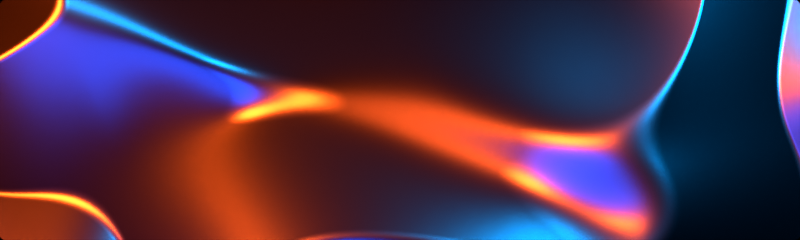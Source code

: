 # Source: render.blend  (saved by Blender 2.81.16; exported with 4.5.12 LTS)
import bpy
from mathutils import Matrix  # noqa: F401  (used for matrix-valued properties, if any)

bpy.ops.wm.read_factory_settings(use_empty=True)
scene = bpy.context.scene
scene.name = 'Scene'

# ---- collections
col_collection = bpy.data.collections.new('Collection'); scene.collection.children.link(col_collection)

# ---- materials (node trees are filled in below, after node groups)
mat_material_001 = bpy.data.materials.new('Material.001')

# ---- node groups
ng_nodegroup = bpy.data.node_groups.new('NodeGroup', 'ShaderNodeTree')
_s = ng_nodegroup.interface.new_socket(name='Value', in_out='OUTPUT', socket_type='NodeSocketFloat')
_s.default_value = 62.0
_s = ng_nodegroup.interface.new_socket(name='Value', in_out='INPUT', socket_type='NodeSocketFloat')
_s.default_value = 62.0
_N = ng_nodegroup.nodes; _L = ng_nodegroup.links
n0 = _N.new('NodeGroupOutput'); n0.name = 'Group Output'; n0.location = (200, 60)
n1 = _N.new('NodeGroupInput'); n1.name = 'Group Input'; n1.location = (-200, 60)
_L.new(n1.outputs[0], n0.inputs[0])
n0.is_active_output = True

# ---- material node trees
mat_material_001.use_nodes = True; mat_material_001.node_tree.nodes.clear()
_N = mat_material_001.node_tree.nodes; _L = mat_material_001.node_tree.links
n0 = _N.new('ShaderNodeTexNoise'); n0.name = 'Noise Texture'; n0.location = (-495, 422)
n0.inputs[2].default_value = 0.2
n0.inputs[3].default_value = 0.4
n0.inputs[8].default_value = 0.4
n1 = _N.new('ShaderNodeTexCoord'); n1.name = 'Texture Coordinate'; n1.location = (-1065, 361)
n2 = _N.new('ShaderNodeMapping'); n2.name = 'Mapping'; n2.location = (-736, 421)
n3 = _N.new('ShaderNodeGroup'); n3.name = 'Group'; n3.location = (-1016, 519)
n3.node_tree = ng_nodegroup
n3.inputs[0].default_value = 79.8
n4 = _N.new('ShaderNodeMath'); n4.name = 'Math.001'; n4.location = (-261, 421)
n4.operation = 'MULTIPLY'
n4.inputs[1].default_value = 25.0
n5 = _N.new('ShaderNodeMath'); n5.name = 'Math'; n5.location = (-51, 411)
n5.operation = 'SINE'
n6 = _N.new('ShaderNodeBsdfPrincipled'); n6.name = 'Principled BSDF'; n6.location = (415, 424)
n6.distribution = 'GGX'
n6.subsurface_method = 'BURLEY'
n6.inputs[0].default_value = (0.0405, 0.0405, 0.0405, 1.0)
n6.inputs[1].default_value = 1.0
n6.inputs[2].default_value = 0.3432
n6.inputs[3].default_value = 1.45
n6.inputs[20].default_value = 0.0
n6.inputs[27].default_value = (0.0, 0.0, 0.0, 1.0)
n6.inputs[28].default_value = 1.0
n7 = _N.new('ShaderNodeBump'); n7.name = 'Bump'; n7.location = (193, 265)
n7.inputs[1].default_value = 2.8
n7.inputs[2].default_value = 1.0
n8 = _N.new('ShaderNodeOutputMaterial'); n8.name = 'Material Output'; n8.location = (788, 435)
_L.new(n1.outputs[3], n2.inputs[0])
_L.new(n0.outputs[0], n4.inputs[0])
_L.new(n4.outputs[0], n5.inputs[0])
_L.new(n6.outputs[0], n8.inputs[0])
_L.new(n2.outputs[0], n0.inputs[0])
_L.new(n3.outputs[0], n2.inputs[1])
_L.new(n5.outputs[0], n7.inputs[3])
_L.new(n7.outputs[0], n6.inputs[5])
n8.is_active_output = True

# ---- world
world_world = bpy.data.worlds.new('World'); scene.world = world_world
world_world.use_nodes = True; world_world.node_tree.nodes.clear()
_N = world_world.node_tree.nodes; _L = world_world.node_tree.links
n0 = _N.new('ShaderNodeOutputWorld'); n0.name = 'World Output'; n0.location = (300, 300)
n1 = _N.new('ShaderNodeBackground'); n1.name = 'Background'; n1.location = (10, 300)
n1.inputs[0].default_value = (1.0, 1.0, 1.0, 1.0)
n1.inputs[1].default_value = 0.0
_L.new(n1.outputs[0], n0.inputs[0])
n0.is_active_output = True
world_world.color = (0.05088, 0.05088, 0.05088)
world_world.use_sun_shadow = False
world_world.sun_shadow_jitter_overblur = 0.0

# ---- cameras
cam_camera = bpy.data.cameras.new('Camera')
cam_camera.clip_end = 100.0
cam_camera.ortho_scale = 7.314

# ---- lights
light_point = bpy.data.lights.new('Point', 'POINT')
light_point.color = (0.0, 0.328, 1.0)
light_point.transmission_factor = 0.0
light_point.energy = 7000.0
light_point.shadow_soft_size = 1.25
light_point.shadow_maximum_resolution = 0.006
light_point.use_absolute_resolution = True
light_point_001 = bpy.data.lights.new('Point.001', 'POINT')
light_point_001.color = (0.0, 0.06876, 1.0)
light_point_001.transmission_factor = 0.0
light_point_001.energy = 3000.0
light_point_001.shadow_soft_size = 1.25
light_point_001.shadow_maximum_resolution = 0.006
light_point_001.use_absolute_resolution = True
light_point_002 = bpy.data.lights.new('Point.002', 'POINT')
light_point_002.color = (0.9911, 0.09531, 0.006512)
light_point_002.transmission_factor = 0.0
light_point_002.energy = 2e+04
light_point_002.shadow_soft_size = 1.25
light_point_002.shadow_maximum_resolution = 0.006
light_point_002.use_absolute_resolution = True

# ---- meshes
me_plane = bpy.data.meshes.new('Plane')
me_plane.from_pydata([(-3.277, -1.0, 0.0), (3.277, -1.0, 0.0), (-3.277, 1.0, 0.0), (3.277, 1.0, 0.0)], [], [(0, 1, 3, 2)])
_uv = me_plane.uv_layers.new(name='UVMap')
_uv.uv.foreach_set('vector', [0.0, 0.0, 1.0, 0.0, 1.0, 1.0, 0.0, 1.0])
me_plane.materials.append(mat_material_001)
me_plane.use_remesh_fix_poles = True
me_plane.use_remesh_preserve_attributes = False
me_plane.use_mirror_vertex_groups = False
me_plane.update()

# ---- objects
ob_camera = bpy.data.objects.new('Camera', cam_camera)
ob_plane = bpy.data.objects.new('Plane', me_plane)
ob_point = bpy.data.objects.new('Point', light_point)
ob_point_001 = bpy.data.objects.new('Point.001', light_point_001)
ob_point_002 = bpy.data.objects.new('Point.002', light_point_002)

# ---- transforms, parenting, visibility, modifiers, constraints
ob_camera.location = (0.0, 0.0, 9.068)
ob_camera.lock_rotations_4d = False
ob_camera.empty_display_type = 'ARROWS'
ob_camera.color = (0.0, 0.0, 0.0, 0.0)
ob_camera.display_type = 'WIRE'
ob_camera.lineart.crease_threshold = 0.0
ob_plane.location = (0.0, 0.0, 0.0)
ob_plane.scale = (0.9971, 0.9796, 1.0)
ob_plane.lineart.crease_threshold = 0.0
_m = ob_plane.modifiers.new('Bevel', 'BEVEL')
_m.width = 0.05
_m.width_pct = 0.05
_m.segments = 20
_m.affect = 'VERTICES'
_m.limit_method = 'NONE'
_m.miter_outer = 'MITER_ARC'
ob_point.location = (2.569, 1.21, 0.979)
ob_point.lineart.crease_threshold = 0.0
ob_point_001.location = (-1.306, -2.04, 0.979)
ob_point_001.lineart.crease_threshold = 0.0
ob_point_002.location = (-3.102, 0.4483, 2.092)
ob_point_002.lineart.crease_threshold = 0.0

# ---- collection membership
col_collection.objects.link(ob_camera)
col_collection.objects.link(ob_plane)
col_collection.objects.link(ob_point)
col_collection.objects.link(ob_point_001)
col_collection.objects.link(ob_point_002)

# ---- scene / render settings (as saved in the file)
scene.camera = ob_camera
scene.frame_start = 1; scene.frame_end = 1; scene.frame_set(1)
scene.render.engine = 'CYCLES'
scene.render.resolution_x = 1139
scene.render.resolution_y = 341
scene.render.film_transparent = True
scene.render.use_compositing = False
scene.cycles.use_denoising = False
scene.cycles.samples = 128
scene.cycles.sampling_pattern = 'TABULATED_SOBOL'
scene.cycles.use_adaptive_sampling = False
scene.cycles.use_light_tree = False
scene.cycles.max_bounces = 6
scene.view_settings.view_transform = 'Standard'
bpy.context.view_layer.update()
